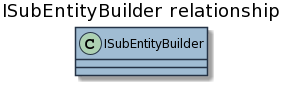

The diagram above was rendered by PlantUML. Its source (embedded in the PNG):
@startuml


skinparam ClassBackgroundColor #a0bcd3
skinparam ClassBorderColor #243245
skinparam ArrowColor #000
title ISubEntityBuilder relationship 
class ISubEntityBuilder{
}
@enduml